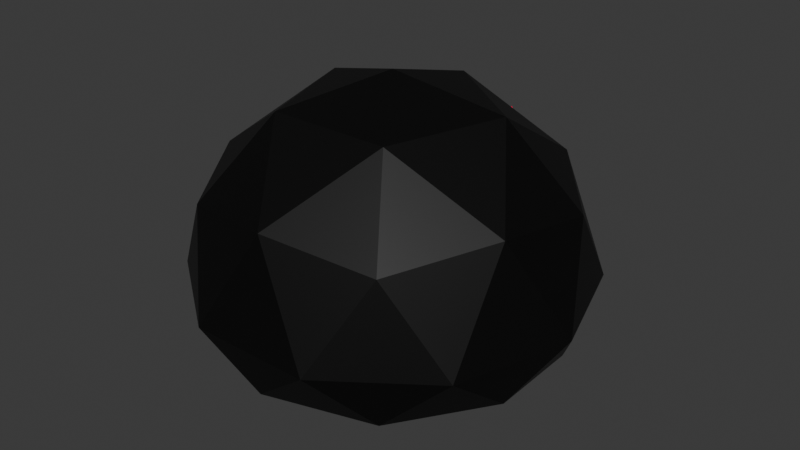 # Source: spiderV2.blend  (saved by Blender 4.2.66; exported with 4.5.12 LTS)
import bpy
from mathutils import Matrix  # noqa: F401  (used for matrix-valued properties, if any)

bpy.ops.wm.read_factory_settings(use_empty=True)
scene = bpy.context.scene
scene.name = 'Scene'

# ---- collections
col_collection = bpy.data.collections.new('Collection'); scene.collection.children.link(col_collection)

# ---- materials (node trees are filled in below, after node groups)
mat_material = bpy.data.materials.new('Material')
mat_material.alpha_threshold = 0.0
mat_material.roughness = 0.5
mat_material.line_color = (0.0, 0.0, 0.0, 1.0)
mat_material_001 = bpy.data.materials.new('Material.001')
mat_material_002 = bpy.data.materials.new('Material.002')

# ---- material node trees
mat_material.use_nodes = True; mat_material.node_tree.nodes.clear()
_N = mat_material.node_tree.nodes; _L = mat_material.node_tree.links
n0 = _N.new('ShaderNodeOutputMaterial'); n0.name = 'Material Output'; n0.location = (300, 300)
n1 = _N.new('ShaderNodeBsdfPrincipled'); n1.name = 'Principled BSDF'; n1.location = (10, 300)
n1.inputs[0].default_value = (0.0, 0.0, 0.0, 1.0)
n1.inputs[3].default_value = 1.45
_L.new(n1.outputs[0], n0.inputs[0])
n0.is_active_output = True
mat_material_001.use_nodes = True; mat_material_001.node_tree.nodes.clear()
_N = mat_material_001.node_tree.nodes; _L = mat_material_001.node_tree.links
n0 = _N.new('ShaderNodeBsdfPrincipled'); n0.name = 'Principled BSDF'; n0.location = (10, 300)
n0.inputs[0].default_value = (0.8004, 0.0, 0.0678, 1.0)
n1 = _N.new('ShaderNodeOutputMaterial'); n1.name = 'Material Output'; n1.location = (300, 300)
_L.new(n0.outputs[0], n1.inputs[0])
n1.is_active_output = True
mat_material_002.use_nodes = True; mat_material_002.node_tree.nodes.clear()
_N = mat_material_002.node_tree.nodes; _L = mat_material_002.node_tree.links
n0 = _N.new('ShaderNodeBsdfPrincipled'); n0.name = 'Principled BSDF'; n0.location = (10, 300)
n1 = _N.new('ShaderNodeOutputMaterial'); n1.name = 'Material Output'; n1.location = (300, 300)
_L.new(n0.outputs[0], n1.inputs[0])
n1.is_active_output = True

# ---- world
world_world = bpy.data.worlds.new('World'); scene.world = world_world
world_world.use_nodes = True; world_world.node_tree.nodes.clear()
_N = world_world.node_tree.nodes; _L = world_world.node_tree.links
n0 = _N.new('ShaderNodeOutputWorld'); n0.name = 'World Output'; n0.location = (300, 300)
n1 = _N.new('ShaderNodeBackground'); n1.name = 'Background'; n1.location = (10, 300)
n1.inputs[0].default_value = (0.05088, 0.05088, 0.05088, 1.0)
_L.new(n1.outputs[0], n0.inputs[0])
n0.is_active_output = True
world_world.color = (0.05088, 0.05088, 0.05088)
world_world.sun_shadow_jitter_overblur = 0.0

# ---- meshes
me_icosphere = bpy.data.meshes.new('Icosphere')
me_icosphere.from_pydata([(0.0, 0.0, -0.1461), (0.1355, 0.1843, -0.06427), (0.2144, -0.06965, -0.06121), (9.852e-09, -0.2254, -0.06121), (-0.2144, -0.06965, -0.06121), (-0.1294, 0.1843, -0.06427), (0.2144, 0.06965, 0.1127), (0.1325, -0.1823, 0.1127), (-0.1325, -0.1823, 0.1127), (-0.2144, 0.06965, 0.1127), (0.0, 0.0, 0.252), (0.126, -0.04094, -0.1232), (0.08028, 0.1087, -0.1256), (0.2039, 0.06624, -0.07328), (0.02377, 0.2294, -0.0971), (-0.07546, 0.1087, -0.1256), (5.791e-09, -0.1325, -0.1232), (0.126, -0.1734, -0.07328), (-0.126, -0.04094, -0.1232), (-0.126, -0.1734, -0.07328), (-0.2039, 0.06624, -0.07328), (0.252, 1.101e-08, 0.0), (0.2039, 0.1481, 0.0), (0.07787, -0.2397, 0.0), (0.2039, -0.1481, 0.0), (-0.2039, -0.1481, 0.0), (-0.07787, -0.2397, 0.0), (-0.2039, 0.1481, 0.0), (-0.252, -1.101e-08, 0.0), (0.126, 0.1734, 0.1325), (0.2039, -0.06624, 0.1325), (9.37e-09, -0.2144, 0.1325), (-0.2039, -0.06624, 0.1325), (-0.126, 0.1734, 0.1325), (0.126, 0.04094, 0.2144), (-5.791e-09, 0.1325, 0.2144), (0.07787, -0.1072, 0.2144), (-0.07787, -0.1072, 0.2144), (-0.126, 0.04094, 0.2144), (0.05859, 0.2522, 0.006158), (-9.481e-09, 0.2169, 0.1355), (-0.04202, 0.2522, 0.006158), (0.1022, 0.2294, -0.01947), (0.0004349, 0.238, 0.08683), (-0.08842, 0.2294, -0.01947), (-0.04325, 0.2653, 0.009148), (-0.08939, 0.2518, -0.01668), (-1.051e-08, 0.2399, 0.1374), (0.0002147, 0.2518, 0.08881), (0.1013, 0.2518, -0.01668), (0.05737, 0.2653, 0.009148)], [], [(0, 12, 11), (1, 12, 14), (0, 11, 16), (0, 16, 18), (0, 18, 15), (14, 5, 44), (2, 13, 21), (3, 17, 23), (4, 19, 25), (5, 20, 27), (22, 42, 29), (2, 21, 24), (3, 23, 26), (4, 25, 28), (44, 27, 33), (6, 29, 34), (7, 30, 36), (8, 31, 37), (9, 32, 38), (1, 42, 22), (35, 38, 10), (35, 33, 38), (33, 9, 38), (38, 37, 10), (38, 32, 37), (32, 8, 37), (37, 36, 10), (37, 31, 36), (31, 7, 36), (36, 34, 10), (36, 30, 34), (30, 6, 34), (34, 35, 10), (34, 29, 35), (44, 33, 40), (40, 33, 35), (27, 9, 33), (28, 32, 9), (28, 25, 32), (25, 8, 32), (26, 31, 8), (26, 23, 31), (23, 7, 31), (24, 30, 7), (24, 21, 30), (21, 6, 30), (22, 29, 6), (42, 14, 44), (29, 40, 35), (27, 28, 9), (27, 20, 28), (20, 4, 28), (25, 26, 8), (25, 19, 26), (19, 3, 26), (23, 24, 7), (23, 17, 24), (17, 2, 24), (21, 22, 6), (21, 13, 22), (13, 1, 22), (42, 40, 29), (1, 14, 42), (5, 27, 44), (15, 20, 5), (15, 18, 20), (18, 4, 20), (18, 19, 4), (18, 16, 19), (16, 3, 19), (16, 17, 3), (16, 11, 17), (11, 2, 17), (14, 15, 5), (14, 12, 15), (12, 0, 15), (11, 13, 2), (11, 12, 13), (12, 1, 13), (39, 41, 43), (44, 40, 47, 46), (40, 42, 49, 47), (42, 44, 46, 49), (46, 47, 48, 45), (47, 49, 50, 48), (49, 46, 45, 50), (50, 45, 41, 39), (48, 50, 39, 43), (45, 48, 43, 41)])
me_icosphere.polygons.foreach_set('material_index', [0, 0, 0, 0, 0, 0, 0, 0, 0, 0, 0, 0, 0, 0, 0, 0, 0, 0, 0, 0, 0, 0, 0, 0, 0, 0, 0, 0, 0, 0, 0, 0, 0, 0, 0, 0, 0, 0, 0, 0, 0, 0, 0, 0, 0, 0, 0, 0, 0, 0, 0, 0, 0, 0, 0, 0, 0, 0, 0, 0, 0, 0, 0, 0, 0, 0, 0, 0, 0, 0, 0, 0, 0, 0, 0, 0, 0, 0, 0, 0, 1, 1, 1, 1, 1, 1, 1, 1, 1])
_uv = me_icosphere.uv_layers.new(name='UVMap')
_uv.uv.foreach_set('vector', [0.1818, 0.0, 0.2273, 0.07873, 0.1364, 0.07873, 0.2727, 0.1575, 0.3182, 0.07873, 0.3636, 0.1575, 0.9091, 0.0, 0.9545, 0.07873, 0.8636, 0.07873, 0.7273, 0.0, 0.7727, 0.07873, 0.6818, 0.07873, 0.5455, 0.0, 0.5909, 0.07873, 0.5, 0.07873, 0.3636, 0.1575, 0.4545, 0.1575, 0.423, 0.2253, 0.09091, 0.1575, 0.1818, 0.1575, 0.1364, 0.2362, 0.8182, 0.1575, 0.9091, 0.1575, 0.8636, 0.2362, 0.6364, 0.1575, 0.7273, 0.1575, 0.6818, 0.2362, 0.4545, 0.1575, 0.5455, 0.1575, 0.5, 0.2362, 0.2273, 0.2362, 0.3049, 0.2292, 0.2727, 0.3149, 0.09091, 0.1575, 0.1364, 0.2362, 0.04546, 0.2362, 0.8182, 0.1575, 0.8636, 0.2362, 0.7727, 0.2362, 0.6364, 0.1575, 0.6818, 0.2362, 0.5909, 0.2362, 0.4224, 0.2292, 0.5, 0.2362, 0.4545, 0.3149, 0.1818, 0.3149, 0.2727, 0.3149, 0.2273, 0.3937, 0.0, 0.3149, 0.09091, 0.3149, 0.04546, 0.3937, 0.7273, 0.3149, 0.8182, 0.3149, 0.7727, 0.3937, 0.5455, 0.3149, 0.6364, 0.3149, 0.5909, 0.3937, 0.2727, 0.1575, 0.3049, 0.2274, 0.2273, 0.2362, 0.4091, 0.3937, 0.5, 0.3937, 0.4545, 0.4724, 0.4091, 0.3937, 0.4545, 0.3149, 0.5, 0.3937, 0.4545, 0.3149, 0.5455, 0.3149, 0.5, 0.3937, 0.5909, 0.3937, 0.6818, 0.3937, 0.6364, 0.4724, 0.5909, 0.3937, 0.6364, 0.3149, 0.6818, 0.3937, 0.6364, 0.3149, 0.7273, 0.3149, 0.6818, 0.3937, 0.7727, 0.3937, 0.8636, 0.3937, 0.8182, 0.4724, 0.7727, 0.3937, 0.8182, 0.3149, 0.8636, 0.3937, 0.8182, 0.3149, 0.9091, 0.3149, 0.8636, 0.3937, 0.04546, 0.3937, 0.1364, 0.3937, 0.09091, 0.4724, 0.04546, 0.3937, 0.09091, 0.3149, 0.1364, 0.3937, 0.09091, 0.3149, 0.1818, 0.3149, 0.1364, 0.3937, 0.2273, 0.3937, 0.3182, 0.3937, 0.2727, 0.4724, 0.2273, 0.3937, 0.2727, 0.3149, 0.3182, 0.3937, 0.4233, 0.2286, 0.4545, 0.3149, 0.3656, 0.3293, 0.3701, 0.3282, 0.4545, 0.3149, 0.4091, 0.3937, 0.5, 0.2362, 0.5455, 0.3149, 0.4545, 0.3149, 0.5909, 0.2362, 0.6364, 0.3149, 0.5455, 0.3149, 0.5909, 0.2362, 0.6818, 0.2362, 0.6364, 0.3149, 0.6818, 0.2362, 0.7273, 0.3149, 0.6364, 0.3149, 0.7727, 0.2362, 0.8182, 0.3149, 0.7273, 0.3149, 0.7727, 0.2362, 0.8636, 0.2362, 0.8182, 0.3149, 0.8636, 0.2362, 0.9091, 0.3149, 0.8182, 0.3149, 0.04546, 0.2362, 0.09091, 0.3149, 0.0, 0.3149, 0.04546, 0.2362, 0.1364, 0.2362, 0.09091, 0.3149, 0.1364, 0.2362, 0.1818, 0.3149, 0.09091, 0.3149, 0.2273, 0.2362, 0.2727, 0.3149, 0.1818, 0.3149, 0.308, 0.2274, 0.3636, 0.1575, 0.4193, 0.2274, 0.2727, 0.3149, 0.3572, 0.3282, 0.3182, 0.3937, 0.5, 0.2362, 0.5909, 0.2362, 0.5455, 0.3149, 0.5, 0.2362, 0.5455, 0.1575, 0.5909, 0.2362, 0.5455, 0.1575, 0.6364, 0.1575, 0.5909, 0.2362, 0.6818, 0.2362, 0.7727, 0.2362, 0.7273, 0.3149, 0.6818, 0.2362, 0.7273, 0.1575, 0.7727, 0.2362, 0.7273, 0.1575, 0.8182, 0.1575, 0.7727, 0.2362, 0.8636, 0.2362, 0.9545, 0.2362, 0.9091, 0.3149, 0.8636, 0.2362, 0.9091, 0.1575, 0.9545, 0.2362, 0.9091, 0.1575, 1.0, 0.1575, 0.9545, 0.2362, 0.1364, 0.2362, 0.2273, 0.2362, 0.1818, 0.3149, 0.1364, 0.2362, 0.1818, 0.1575, 0.2273, 0.2362, 0.1818, 0.1575, 0.2727, 0.1575, 0.2273, 0.2362, 0.304, 0.2286, 0.3617, 0.3293, 0.2727, 0.3149, 0.2727, 0.1575, 0.3636, 0.1575, 0.3043, 0.2253, 0.4545, 0.1575, 0.5, 0.2362, 0.4224, 0.2274, 0.5, 0.07873, 0.5455, 0.1575, 0.4545, 0.1575, 0.5, 0.07873, 0.5909, 0.07873, 0.5455, 0.1575, 0.5909, 0.07873, 0.6364, 0.1575, 0.5455, 0.1575, 0.6818, 0.07873, 0.7273, 0.1575, 0.6364, 0.1575, 0.6818, 0.07873, 0.7727, 0.07873, 0.7273, 0.1575, 0.7727, 0.07873, 0.8182, 0.1575, 0.7273, 0.1575, 0.8636, 0.07873, 0.9091, 0.1575, 0.8182, 0.1575, 0.8636, 0.07873, 0.9545, 0.07873, 0.9091, 0.1575, 0.9545, 0.07873, 1.0, 0.1575, 0.9091, 0.1575, 0.3636, 0.1575, 0.4091, 0.07873, 0.4545, 0.1575, 0.3636, 0.1575, 0.3182, 0.07873, 0.4091, 0.07873, 0.3182, 0.07873, 0.3636, 0.0, 0.4091, 0.07873, 0.1364, 0.07873, 0.1818, 0.1575, 0.09091, 0.1575, 0.1364, 0.07873, 0.2273, 0.07873, 0.1818, 0.1575, 0.2273, 0.07873, 0.2727, 0.1575, 0.1818, 0.1575, 0.3343, 0.2463, 0.393, 0.2463, 0.3636, 0.2971, 0.4233, 0.2286, 0.3656, 0.3293, 0.3656, 0.3293, 0.4233, 0.2286, 0.3617, 0.3293, 0.304, 0.2286, 0.304, 0.2286, 0.3617, 0.3293, 0.308, 0.2274, 0.4193, 0.2274, 0.4193, 0.2274, 0.308, 0.2274, 0.4233, 0.2286, 0.3656, 0.3293, 0.3636, 0.2971, 0.393, 0.2463, 0.3617, 0.3293, 0.304, 0.2286, 0.3343, 0.2463, 0.3636, 0.2971, 0.308, 0.2274, 0.4193, 0.2274, 0.393, 0.2463, 0.3343, 0.2463, 0.3343, 0.2463, 0.393, 0.2463, 0.393, 0.2463, 0.3343, 0.2463, 0.3636, 0.2971, 0.3343, 0.2463, 0.3343, 0.2463, 0.3636, 0.2971, 0.393, 0.2463, 0.3636, 0.2971, 0.3636, 0.2971, 0.393, 0.2463])
me_icosphere.materials.append(mat_material)
me_icosphere.materials.append(mat_material_001)
me_icosphere.materials.append(mat_material_002)
me_icosphere.update()

# ---- objects
ob_spiderv1 = bpy.data.objects.new('SpiderV1', me_icosphere)

# ---- transforms, parenting, visibility, modifiers, constraints
ob_spiderv1.location = (0.0, 0.0, -0.043)

# ---- collection membership
col_collection.objects.link(ob_spiderv1)

# ---- scene / render settings (as saved in the file)
scene.frame_start = 1; scene.frame_end = 250; scene.frame_set(1)
scene.render.engine = 'BLENDER_EEVEE_NEXT'
bpy.context.view_layer.update()

# ---- added for rendering (the .blend has no active camera and no usable light): camera, sun
cam_auto = bpy.data.cameras.new('AutoCamera')
cam_auto.lens = 50.0
cam_auto.sensor_width = 36.0
cam_auto.clip_end = 1000.0
ob_auto_camera = bpy.data.objects.new('AutoCamera', cam_auto)
scene.collection.objects.link(ob_auto_camera)
ob_auto_camera.location = (0.755927, -0.894284, 0.614669)
ob_auto_camera.rotation_euler = (1.09748, -7.21219e-08, 0.694738)
scene.camera = ob_auto_camera
light_auto_sun = bpy.data.lights.new('AutoSun', 'SUN')
light_auto_sun.energy = 3.0
light_auto_sun.angle = 0.0523599
ob_auto_sun = bpy.data.objects.new('AutoSun', light_auto_sun)
scene.collection.objects.link(ob_auto_sun)
ob_auto_sun.rotation_euler = (0.872665, 0.174533, 0.523599)
bpy.context.view_layer.update()
